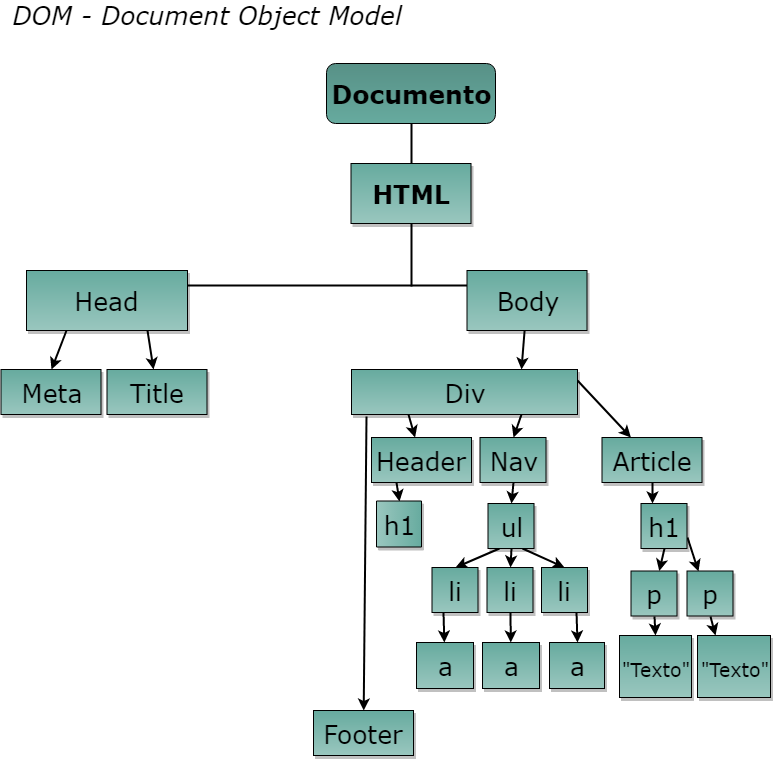

The diagram above was exported from draw.io. Its source (the exported page's mxGraphModel, read from the mxfile embedded in the PNG):
<mxGraphModel dx="872" dy="2770" grid="0" gridSize="10" guides="1" tooltips="1" connect="1" arrows="1" fold="1" page="1" pageScale="1" pageWidth="827" pageHeight="1169" background="none" math="0" shadow="0">
  <root>
    <mxCell id="0" />
    <mxCell id="1" parent="0" />
    <mxCell id="2" value="DOM - Document Object Model" style="text;html=1;strokeColor=none;fillColor=none;align=center;verticalAlign=middle;whiteSpace=wrap;rounded=0;gradientColor=none;fontStyle=2;fontFamily=Verdana;fontSize=25;labelBackgroundColor=none;fontColor=#000000;labelBorderColor=none;horizontal=1;" parent="1" vertex="1">
      <mxGeometry x="46.5" y="-1605" width="392" height="26" as="geometry" />
    </mxCell>
    <mxCell id="15" style="edgeStyle=none;rounded=0;html=1;exitX=0.5;exitY=1;jettySize=auto;orthogonalLoop=1;strokeWidth=2;fontFamily=Verdana;fontSize=25;fontColor=#000000;endArrow=none;endFill=0;" parent="1" edge="1">
      <mxGeometry relative="1" as="geometry">
        <mxPoint x="447" y="-1320" as="targetPoint" />
        <mxPoint x="447" y="-1384" as="sourcePoint" />
      </mxGeometry>
    </mxCell>
    <mxCell id="5" value="HTML" style="rounded=0;whiteSpace=wrap;html=1;labelBackgroundColor=none;strokeColor=#000000;fillColor=#67AB9F;gradientColor=#9AC7BF;fontFamily=Verdana;fontSize=25;fontColor=#000000;fontStyle=1;glass=0;comic=0;shadow=1;" parent="1" vertex="1">
      <mxGeometry x="386.5" y="-1443" width="120" height="60" as="geometry" />
    </mxCell>
    <mxCell id="100" style="edgeStyle=none;rounded=0;html=1;exitX=0.5;exitY=1;entryX=0.5;entryY=0;startArrow=none;startFill=0;endArrow=none;endFill=0;jettySize=auto;orthogonalLoop=1;strokeColor=#000000;strokeWidth=2;fillColor=#000000;fontFamily=Verdana;fontSize=25;fontColor=#000000;" parent="1" source="99" target="5" edge="1">
      <mxGeometry relative="1" as="geometry" />
    </mxCell>
    <mxCell id="99" value="Documento" style="rounded=1;whiteSpace=wrap;html=1;labelBackgroundColor=none;strokeColor=#000000;fillColor=#67AB9F;gradientColor=#589187;fontFamily=Verdana;fontSize=25;fontColor=#000000;fontStyle=1;glass=0;gradientDirection=north;" parent="1" vertex="1">
      <mxGeometry x="362" y="-1543" width="169" height="60" as="geometry" />
    </mxCell>
    <mxCell id="14" style="edgeStyle=none;rounded=0;html=1;exitX=1;exitY=0.25;entryX=0;entryY=0.25;jettySize=auto;orthogonalLoop=1;strokeWidth=2;fontFamily=Verdana;fontSize=25;fontColor=#000000;strokeColor=#000000;startArrow=none;startFill=0;endArrow=none;endFill=0;" parent="1" source="64" target="66" edge="1">
      <mxGeometry relative="1" as="geometry">
        <mxPoint x="387" y="-1303" as="sourcePoint" />
        <mxPoint x="505" y="-1304" as="targetPoint" />
      </mxGeometry>
    </mxCell>
    <mxCell id="36" style="edgeStyle=none;rounded=0;html=1;entryX=0.5;entryY=0;startArrow=none;startFill=0;endArrow=classic;endFill=1;jettySize=auto;orthogonalLoop=1;strokeWidth=2;fontFamily=Verdana;fontSize=25;fontColor=#000000;fillColor=#000000;exitX=0.25;exitY=1;" parent="1" source="64" target="12" edge="1">
      <mxGeometry relative="1" as="geometry">
        <mxPoint x="293" y="-1276" as="sourcePoint" />
      </mxGeometry>
    </mxCell>
    <mxCell id="37" style="edgeStyle=none;rounded=0;html=1;startArrow=none;startFill=0;endArrow=classic;endFill=1;jettySize=auto;orthogonalLoop=1;strokeWidth=2;fontFamily=Verdana;fontSize=25;fontColor=#000000;fillColor=#000000;exitX=0.75;exitY=1;" parent="1" source="64" target="20" edge="1">
      <mxGeometry relative="1" as="geometry">
        <mxPoint x="376" y="-1278" as="sourcePoint" />
      </mxGeometry>
    </mxCell>
    <mxCell id="63" style="edgeStyle=none;rounded=0;html=1;entryX=0.75;entryY=0;startArrow=none;startFill=0;endArrow=classic;endFill=1;jettySize=auto;orthogonalLoop=1;strokeColor=#000000;strokeWidth=2;fillColor=#000000;fontFamily=Verdana;fontSize=25;fontColor=#000000;" parent="1" source="66" target="25" edge="1">
      <mxGeometry relative="1" as="geometry">
        <mxPoint x="563" y="-1268" as="sourcePoint" />
      </mxGeometry>
    </mxCell>
    <mxCell id="12" value="Meta" style="rounded=0;whiteSpace=wrap;html=1;labelBackgroundColor=none;strokeColor=#000000;fillColor=#67AB9F;gradientColor=#9AC7BF;fontFamily=Verdana;fontSize=25;fontColor=#000000;shadow=1;" parent="1" vertex="1">
      <mxGeometry x="36.5" y="-1237" width="100" height="45" as="geometry" />
    </mxCell>
    <mxCell id="20" value="Title" style="rounded=0;whiteSpace=wrap;html=1;labelBackgroundColor=none;strokeColor=#000000;fillColor=#67AB9F;gradientColor=#9AC7BF;fontFamily=Verdana;fontSize=25;fontColor=#000000;shadow=1;" parent="1" vertex="1">
      <mxGeometry x="142.5" y="-1237" width="100" height="45" as="geometry" />
    </mxCell>
    <mxCell id="42" style="edgeStyle=none;rounded=0;html=1;exitX=0.75;exitY=1;entryX=0.5;entryY=0;startArrow=none;startFill=0;endArrow=classic;endFill=1;jettySize=auto;orthogonalLoop=1;strokeColor=#000000;strokeWidth=2;fillColor=#000000;fontFamily=Verdana;fontSize=25;fontColor=#000000;" parent="1" source="25" target="29" edge="1">
      <mxGeometry relative="1" as="geometry" />
    </mxCell>
    <mxCell id="45" style="edgeStyle=none;rounded=0;html=1;exitX=1;exitY=0.25;startArrow=none;startFill=0;endArrow=classic;endFill=1;jettySize=auto;orthogonalLoop=1;strokeColor=#000000;strokeWidth=2;fillColor=#000000;fontFamily=Verdana;fontSize=25;fontColor=#000000;" parent="1" source="25" target="43" edge="1">
      <mxGeometry relative="1" as="geometry" />
    </mxCell>
    <mxCell id="46" style="edgeStyle=none;rounded=0;html=1;startArrow=none;startFill=0;endArrow=classic;endFill=1;jettySize=auto;orthogonalLoop=1;strokeColor=#000000;strokeWidth=2;fillColor=#000000;fontFamily=Verdana;fontSize=25;fontColor=#000000;exitX=0.25;exitY=1;" parent="1" source="25" target="44" edge="1">
      <mxGeometry relative="1" as="geometry" />
    </mxCell>
    <mxCell id="98" style="edgeStyle=none;rounded=0;html=1;exitX=0.066;exitY=1.044;startArrow=none;startFill=0;endArrow=classic;endFill=1;jettySize=auto;orthogonalLoop=1;strokeColor=#000000;strokeWidth=2;fillColor=#000000;fontFamily=Verdana;fontSize=25;fontColor=#000000;exitPerimeter=0;" parent="1" source="25" target="95" edge="1">
      <mxGeometry relative="1" as="geometry" />
    </mxCell>
    <mxCell id="25" value="Div" style="rounded=0;whiteSpace=wrap;html=1;labelBackgroundColor=none;strokeColor=#000000;fillColor=#67AB9F;gradientColor=#9AC7BF;fontFamily=Verdana;fontSize=25;fontColor=#000000;shadow=1;" parent="1" vertex="1">
      <mxGeometry x="387" y="-1237" width="226" height="45" as="geometry" />
    </mxCell>
    <mxCell id="55" style="edgeStyle=none;rounded=0;html=1;exitX=0.5;exitY=1;entryX=0.5;entryY=0;startArrow=none;startFill=0;endArrow=classic;endFill=1;jettySize=auto;orthogonalLoop=1;strokeColor=#000000;strokeWidth=2;fillColor=#000000;fontFamily=Verdana;fontSize=25;fontColor=#000000;" parent="1" source="29" target="50" edge="1">
      <mxGeometry relative="1" as="geometry" />
    </mxCell>
    <mxCell id="29" value="Nav" style="rounded=0;whiteSpace=wrap;html=1;labelBackgroundColor=none;strokeColor=#000000;fillColor=#67AB9F;gradientColor=#9AC7BF;fontFamily=Verdana;fontSize=25;fontColor=#000000;shadow=1;" parent="1" vertex="1">
      <mxGeometry x="515.5" y="-1169" width="66" height="45" as="geometry" />
    </mxCell>
    <mxCell id="80" style="edgeStyle=none;rounded=0;html=1;exitX=0.5;exitY=1;entryX=0.25;entryY=0;startArrow=none;startFill=0;endArrow=classic;endFill=1;jettySize=auto;orthogonalLoop=1;strokeColor=#000000;strokeWidth=2;fillColor=#000000;fontFamily=Verdana;fontSize=25;fontColor=#000000;" parent="1" source="43" target="76" edge="1">
      <mxGeometry relative="1" as="geometry" />
    </mxCell>
    <mxCell id="43" value="Article" style="rounded=0;whiteSpace=wrap;html=1;labelBackgroundColor=none;strokeColor=#000000;fillColor=#67AB9F;gradientColor=#9AC7BF;fontFamily=Verdana;fontSize=25;fontColor=#000000;shadow=1;" parent="1" vertex="1">
      <mxGeometry x="637.5" y="-1169" width="100" height="45" as="geometry" />
    </mxCell>
    <mxCell id="97" style="edgeStyle=none;rounded=0;html=1;exitX=0.25;exitY=1;entryX=0;entryY=0.5;startArrow=none;startFill=0;endArrow=classic;endFill=1;jettySize=auto;orthogonalLoop=1;strokeColor=#000000;strokeWidth=2;fillColor=#000000;fontFamily=Verdana;fontSize=25;fontColor=#000000;" parent="1" source="44" target="48" edge="1">
      <mxGeometry relative="1" as="geometry" />
    </mxCell>
    <mxCell id="44" value="Header" style="rounded=0;whiteSpace=wrap;html=1;labelBackgroundColor=none;strokeColor=#000000;fillColor=#67AB9F;gradientColor=#9AC7BF;fontFamily=Verdana;fontSize=25;fontColor=#000000;shadow=1;" parent="1" vertex="1">
      <mxGeometry x="407" y="-1169" width="100" height="45" as="geometry" />
    </mxCell>
    <mxCell id="48" value="h1" style="rounded=0;whiteSpace=wrap;html=1;labelBackgroundColor=none;strokeColor=#000000;fillColor=#67AB9F;gradientColor=#9AC7BF;fontFamily=Verdana;fontSize=25;fontColor=#000000;direction=south;shadow=1;" parent="1" vertex="1">
      <mxGeometry x="412" y="-1105.5" width="45" height="46" as="geometry" />
    </mxCell>
    <mxCell id="81" style="edgeStyle=none;rounded=0;html=1;exitX=0.5;exitY=1;startArrow=none;startFill=0;endArrow=classic;endFill=1;jettySize=auto;orthogonalLoop=1;strokeColor=#000000;strokeWidth=2;fillColor=#000000;fontFamily=Verdana;fontSize=25;fontColor=#000000;" parent="1" source="76" target="78" edge="1">
      <mxGeometry relative="1" as="geometry" />
    </mxCell>
    <mxCell id="82" style="edgeStyle=none;rounded=0;html=1;exitX=1;exitY=0.75;entryX=0.25;entryY=0;startArrow=none;startFill=0;endArrow=classic;endFill=1;jettySize=auto;orthogonalLoop=1;strokeColor=#000000;strokeWidth=2;fillColor=#000000;fontFamily=Verdana;fontSize=25;fontColor=#000000;" parent="1" source="76" target="79" edge="1">
      <mxGeometry relative="1" as="geometry" />
    </mxCell>
    <mxCell id="76" value="h1" style="rounded=0;whiteSpace=wrap;html=1;labelBackgroundColor=none;strokeColor=#000000;fillColor=#67AB9F;gradientColor=#9AC7BF;fontFamily=Verdana;fontSize=25;fontColor=#000000;shadow=1;" parent="1" vertex="1">
      <mxGeometry x="676.5" y="-1103" width="46" height="45" as="geometry" />
    </mxCell>
    <mxCell id="90" style="edgeStyle=none;rounded=0;html=1;startArrow=none;startFill=0;endArrow=classic;endFill=1;jettySize=auto;orthogonalLoop=1;strokeColor=#000000;strokeWidth=2;fillColor=#000000;fontFamily=Verdana;fontSize=25;fontColor=#000000;entryX=0.5;entryY=0;exitX=0.5;exitY=1;" parent="1" source="78" target="91" edge="1">
      <mxGeometry relative="1" as="geometry">
        <mxPoint x="727" y="-971" as="targetPoint" />
      </mxGeometry>
    </mxCell>
    <mxCell id="78" value="p" style="rounded=0;whiteSpace=wrap;html=1;labelBackgroundColor=none;strokeColor=#000000;fillColor=#67AB9F;gradientColor=#9AC7BF;fontFamily=Verdana;fontSize=25;fontColor=#000000;shadow=1;" parent="1" vertex="1">
      <mxGeometry x="666.5" y="-1035.5" width="46" height="45" as="geometry" />
    </mxCell>
    <mxCell id="89" style="edgeStyle=none;rounded=0;html=1;exitX=0.5;exitY=1;startArrow=none;startFill=0;endArrow=classic;endFill=1;jettySize=auto;orthogonalLoop=1;strokeColor=#000000;strokeWidth=2;fillColor=#000000;fontFamily=Verdana;fontSize=25;fontColor=#000000;entryX=0.25;entryY=0;" parent="1" source="79" target="86" edge="1">
      <mxGeometry relative="1" as="geometry" />
    </mxCell>
    <mxCell id="79" value="p" style="rounded=0;whiteSpace=wrap;html=1;labelBackgroundColor=none;strokeColor=#000000;fillColor=#67AB9F;gradientColor=#9AC7BF;fontFamily=Verdana;fontSize=25;fontColor=#000000;shadow=1;" parent="1" vertex="1">
      <mxGeometry x="722.5" y="-1035.5" width="46" height="45" as="geometry" />
    </mxCell>
    <mxCell id="59" style="edgeStyle=none;rounded=0;html=1;exitX=0.25;exitY=1;entryX=0.5;entryY=0;startArrow=none;startFill=0;endArrow=classic;endFill=1;jettySize=auto;orthogonalLoop=1;strokeColor=#000000;strokeWidth=2;fillColor=#000000;fontFamily=Verdana;fontSize=25;fontColor=#000000;" parent="1" source="50" target="56" edge="1">
      <mxGeometry relative="1" as="geometry" />
    </mxCell>
    <mxCell id="61" style="edgeStyle=none;rounded=0;html=1;exitX=0.75;exitY=1;entryX=0.5;entryY=0;startArrow=none;startFill=0;endArrow=classic;endFill=1;jettySize=auto;orthogonalLoop=1;strokeColor=#000000;strokeWidth=2;fillColor=#000000;fontFamily=Verdana;fontSize=25;fontColor=#000000;" parent="1" source="50" target="58" edge="1">
      <mxGeometry relative="1" as="geometry" />
    </mxCell>
    <mxCell id="62" style="edgeStyle=none;rounded=0;html=1;exitX=0.5;exitY=1;entryX=0.5;entryY=0;startArrow=none;startFill=0;endArrow=classic;endFill=1;jettySize=auto;orthogonalLoop=1;strokeColor=#000000;strokeWidth=2;fillColor=#000000;fontFamily=Verdana;fontSize=25;fontColor=#000000;" parent="1" source="50" target="57" edge="1">
      <mxGeometry relative="1" as="geometry" />
    </mxCell>
    <mxCell id="50" value="ul" style="rounded=0;whiteSpace=wrap;html=1;labelBackgroundColor=none;strokeColor=#000000;fillColor=#67AB9F;gradientColor=#9AC7BF;fontFamily=Verdana;fontSize=25;fontColor=#000000;shadow=1;" parent="1" vertex="1">
      <mxGeometry x="523.5" y="-1103" width="46" height="45" as="geometry" />
    </mxCell>
    <mxCell id="71" style="edgeStyle=none;rounded=0;html=1;exitX=0.25;exitY=1;startArrow=none;startFill=0;endArrow=classic;endFill=1;jettySize=auto;orthogonalLoop=1;strokeColor=#000000;strokeWidth=2;fillColor=#000000;fontFamily=Verdana;fontSize=25;fontColor=#000000;" parent="1" source="56" target="68" edge="1">
      <mxGeometry relative="1" as="geometry" />
    </mxCell>
    <mxCell id="56" value="li" style="rounded=0;whiteSpace=wrap;html=1;labelBackgroundColor=none;strokeColor=#000000;fillColor=#67AB9F;gradientColor=#9AC7BF;fontFamily=Verdana;fontSize=25;fontColor=#000000;shadow=1;" parent="1" vertex="1">
      <mxGeometry x="467.5" y="-1039" width="46" height="45" as="geometry" />
    </mxCell>
    <mxCell id="74" style="edgeStyle=none;rounded=0;html=1;exitX=0.5;exitY=1;startArrow=none;startFill=0;endArrow=classic;endFill=1;jettySize=auto;orthogonalLoop=1;strokeColor=#000000;strokeWidth=2;fillColor=#000000;fontFamily=Verdana;fontSize=25;fontColor=#000000;" parent="1" source="57" target="69" edge="1">
      <mxGeometry relative="1" as="geometry" />
    </mxCell>
    <mxCell id="57" value="li" style="rounded=0;whiteSpace=wrap;html=1;labelBackgroundColor=none;strokeColor=#000000;fillColor=#67AB9F;gradientColor=#9AC7BF;fontFamily=Verdana;fontSize=25;fontColor=#000000;shadow=1;" parent="1" vertex="1">
      <mxGeometry x="522.5" y="-1039" width="46" height="45" as="geometry" />
    </mxCell>
    <mxCell id="75" style="edgeStyle=none;rounded=0;html=1;exitX=0.75;exitY=1;entryX=0.5;entryY=0;startArrow=none;startFill=0;endArrow=classic;endFill=1;jettySize=auto;orthogonalLoop=1;strokeColor=#000000;strokeWidth=2;fillColor=#000000;fontFamily=Verdana;fontSize=25;fontColor=#000000;" parent="1" source="58" target="70" edge="1">
      <mxGeometry relative="1" as="geometry" />
    </mxCell>
    <mxCell id="58" value="li" style="rounded=0;whiteSpace=wrap;html=1;labelBackgroundColor=none;strokeColor=#000000;fillColor=#67AB9F;gradientColor=#9AC7BF;fontFamily=Verdana;fontSize=25;fontColor=#000000;shadow=1;" parent="1" vertex="1">
      <mxGeometry x="577" y="-1039" width="46" height="45" as="geometry" />
    </mxCell>
    <mxCell id="64" value="Head" style="rounded=0;whiteSpace=wrap;html=1;labelBackgroundColor=none;strokeColor=#000000;fillColor=#67AB9F;gradientColor=#9AC7BF;fontFamily=Verdana;fontSize=25;fontColor=#000000;shadow=1;" parent="1" vertex="1">
      <mxGeometry x="62" y="-1336" width="161" height="60" as="geometry" />
    </mxCell>
    <mxCell id="66" value="Body" style="rounded=0;whiteSpace=wrap;html=1;labelBackgroundColor=none;strokeColor=#000000;fillColor=#67AB9F;gradientColor=#9AC7BF;fontFamily=Verdana;fontSize=25;fontColor=#000000;shadow=1;" parent="1" vertex="1">
      <mxGeometry x="502.5" y="-1336" width="120" height="60" as="geometry" />
    </mxCell>
    <mxCell id="68" value="a" style="rounded=0;whiteSpace=wrap;html=1;labelBackgroundColor=none;strokeColor=#000000;fillColor=#67AB9F;gradientColor=#9AC7BF;fontFamily=Verdana;fontSize=25;fontColor=#000000;shadow=1;" parent="1" vertex="1">
      <mxGeometry x="452" y="-964" width="57" height="46" as="geometry" />
    </mxCell>
    <mxCell id="69" value="a" style="rounded=0;whiteSpace=wrap;html=1;labelBackgroundColor=none;strokeColor=#000000;fillColor=#67AB9F;gradientColor=#9AC7BF;fontFamily=Verdana;fontSize=25;fontColor=#000000;shadow=1;" parent="1" vertex="1">
      <mxGeometry x="518" y="-964" width="57" height="46" as="geometry" />
    </mxCell>
    <mxCell id="70" value="a" style="rounded=0;whiteSpace=wrap;html=1;labelBackgroundColor=none;strokeColor=#000000;fillColor=#67AB9F;gradientColor=#9AC7BF;fontFamily=Verdana;fontSize=25;fontColor=#000000;shadow=1;" parent="1" vertex="1">
      <mxGeometry x="585" y="-964" width="55" height="46" as="geometry" />
    </mxCell>
    <mxCell id="86" value="&lt;font style=&quot;font-size: 19px&quot;&gt;&quot;Texto&quot;&lt;/font&gt;" style="rounded=0;whiteSpace=wrap;html=1;labelBackgroundColor=none;strokeColor=#000000;fillColor=#67AB9F;gradientColor=#9AC7BF;fontFamily=Verdana;fontSize=25;fontColor=#000000;shadow=1;" parent="1" vertex="1">
      <mxGeometry x="733" y="-971" width="73" height="62" as="geometry" />
    </mxCell>
    <mxCell id="91" value="&lt;font style=&quot;font-size: 19px&quot;&gt;&quot;Texto&quot;&lt;/font&gt;" style="rounded=0;whiteSpace=wrap;html=1;labelBackgroundColor=none;strokeColor=#000000;fillColor=#67AB9F;gradientColor=#9AC7BF;fontFamily=Verdana;fontSize=25;fontColor=#000000;shadow=1;" parent="1" vertex="1">
      <mxGeometry x="655" y="-971" width="72" height="62" as="geometry" />
    </mxCell>
    <mxCell id="95" value="Footer" style="rounded=0;whiteSpace=wrap;html=1;labelBackgroundColor=none;strokeColor=#000000;fillColor=#67AB9F;gradientColor=#9AC7BF;fontFamily=Verdana;fontSize=25;fontColor=#000000;shadow=1;" parent="1" vertex="1">
      <mxGeometry x="349" y="-896" width="100" height="45" as="geometry" />
    </mxCell>
  </root>
</mxGraphModel>